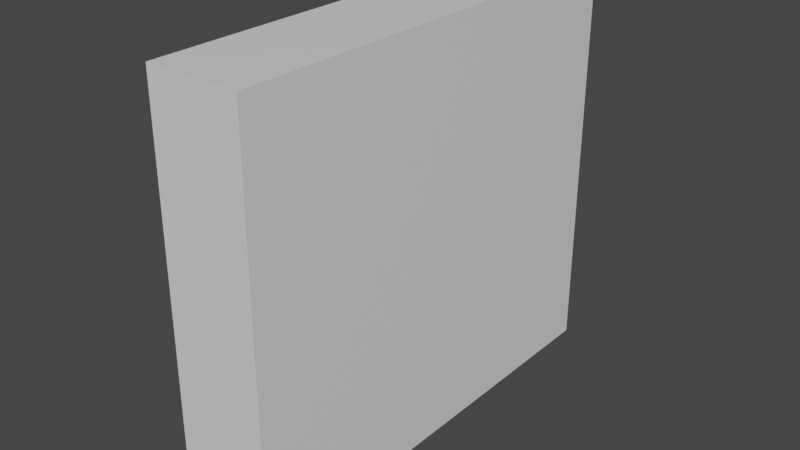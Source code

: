 # Source: ssc_scope.blend  (saved by Blender 2.81.16; exported with 4.5.12 LTS)
import bpy
from mathutils import Matrix  # noqa: F401  (used for matrix-valued properties, if any)

bpy.ops.wm.read_factory_settings(use_empty=True)
scene = bpy.context.scene
scene.name = 'Scene'

# ---- collections
col_collection = bpy.data.collections.new('Collection'); scene.collection.children.link(col_collection)

# ---- images (referenced by path relative to the original .blend; pixels are not part of the script)
import os
ASSET_DIR = os.environ.get("B2B_ASSET_DIR", "")  # directory of the original .blend (textures are referenced by path, not embedded)
HERE = os.path.dirname(os.path.abspath(__file__))  # packed textures are extracted next to this script under _unpacked/

def load_image(name, relpath, width, height, colorspace="sRGB"):
    """Load a texture the original file referenced (path relative to the .blend, or extracted next to this script)."""
    p = next((c for c in (os.path.join(HERE, relpath), os.path.join(ASSET_DIR, relpath)) if relpath and os.path.exists(c)), "")
    if p:
        img = bpy.data.images.load(p, check_existing=True)
        img.name = name
    else:  # same state as the original file: an image datablock whose file is absent (Cycles renders it pink)
        img = bpy.data.images.new(name, width, height)
        img.source = "FILE"
        img.filepath = "//" + (relpath or name)
    img.colorspace_settings.name = colorspace
    return img
img_scope_display_png = load_image('scope_display.png', 'scope_display.png', 1024, 1024, 'sRGB')

# ---- materials (node trees are filled in below, after node groups)
mat_material = bpy.data.materials.new('Material')
mat_material.alpha_threshold = 0.0
mat_material.use_transparent_shadow = False
mat_material.line_color = (0.0, 0.0, 0.0, 1.0)
mat_material_001 = bpy.data.materials.new('Material.001')
mat_material_001.use_transparent_shadow = False

# ---- material node trees
mat_material.use_nodes = True; mat_material.node_tree.nodes.clear()
_N = mat_material.node_tree.nodes; _L = mat_material.node_tree.links
n0 = _N.new('ShaderNodeOutputMaterial'); n0.name = 'Material Output'; n0.location = (300, 300)
n1 = _N.new('ShaderNodeBsdfPrincipled'); n1.name = 'Principled BSDF'; n1.location = (10, 300)
n1.distribution = 'GGX'
n1.subsurface_method = 'BURLEY'
n1.inputs[2].default_value = 0.4
n1.inputs[3].default_value = 1.45
n1.inputs[27].default_value = (0.0, 0.0, 0.0, 1.0)
n1.inputs[28].default_value = 1.0
_L.new(n1.outputs[0], n0.inputs[0])
n0.is_active_output = True
mat_material_001.use_nodes = True; mat_material_001.node_tree.nodes.clear()
_N = mat_material_001.node_tree.nodes; _L = mat_material_001.node_tree.links
n0 = _N.new('ShaderNodeOutputMaterial'); n0.name = 'Material Output'; n0.location = (300, 300)
n1 = _N.new('ShaderNodeBsdfPrincipled'); n1.name = 'Principled BSDF'; n1.location = (10, 300)
n1.distribution = 'GGX'
n1.subsurface_method = 'BURLEY'
n1.inputs[3].default_value = 1.45
n1.inputs[27].default_value = (0.0, 0.0, 0.0, 1.0)
n1.inputs[28].default_value = 1.0
n2 = _N.new('ShaderNodeTexImage'); n2.name = 'Image Texture'; n2.location = (-280, 260)
n2.image = img_scope_display_png
_L.new(n1.outputs[0], n0.inputs[0])
_L.new(n2.outputs[0], n1.inputs[0])
n0.is_active_output = True

# ---- world
world_world = bpy.data.worlds.new('World'); scene.world = world_world
world_world.use_nodes = True; world_world.node_tree.nodes.clear()
_N = world_world.node_tree.nodes; _L = world_world.node_tree.links
n0 = _N.new('ShaderNodeOutputWorld'); n0.name = 'World Output'; n0.location = (300, 300)
n1 = _N.new('ShaderNodeBackground'); n1.name = 'Background'; n1.location = (10, 300)
n1.inputs[0].default_value = (0.05088, 0.05088, 0.05088, 1.0)
_L.new(n1.outputs[0], n0.inputs[0])
n0.is_active_output = True
world_world.color = (0.05088, 0.05088, 0.05088)
world_world.use_sun_shadow = False
world_world.sun_shadow_jitter_overblur = 0.0

# ---- meshes
me_cube = bpy.data.meshes.new('Cube')
me_cube.from_pydata([(0.02001, -0.09632, 0.08742), (0.02001, 0.09568, 0.08742), (0.02001, 0.09568, -0.08488), (0.02001, -0.09696, -0.08488), (-0.01959, -0.09632, 0.08742), (-0.01959, 0.09568, 0.08742), (-0.01959, 0.09568, -0.08488), (-0.01959, -0.09696, -0.08488)], [], [(1, 2, 6, 5), (0, 4, 7, 3), (2, 3, 7, 6), (0, 1, 5, 4), (0, 3, 2, 1), (4, 5, 6, 7)])
_uv = me_cube.uv_layers.new(name='UVMap')
_uv.uv.foreach_set('vector', [0.0, 0.0, 0.0, 0.0, 0.0, 0.0, 0.0, 0.0, 0.0, 0.0, 0.0, 0.0, 0.0, 0.0, 0.0, 0.0, 0.0, 0.0, 0.0, 0.0, 0.0, 0.0, 0.0, 0.0, 0.0, 0.0, 0.0, 0.0, 0.0, 0.0, 0.0, 0.0, 0.0, 0.0, 0.0, 0.0, 0.0, 0.0, 0.0, 0.0, 0.0, 0.0, 0.0, 0.0, 0.0, 0.0, 0.0, 0.0])
me_cube.materials.append(mat_material)
me_cube.use_remesh_preserve_volume = False
me_cube.use_remesh_preserve_attributes = False
me_cube.use_mirror_vertex_groups = False
me_cube.update()
me_cube_001 = bpy.data.meshes.new('Cube.001')
me_cube_001.from_pydata([(-0.02136, 0.02814, -0.1331), (-0.02136, 0.1679, -0.1331), (-0.02136, 0.1679, -0.0201), (-0.02136, 0.02862, -0.0201), (-0.002406, 0.02814, -0.1331), (-0.002406, 0.1679, -0.1331), (-0.002406, 0.1679, -0.0201), (-0.002406, 0.02862, -0.0201)], [], [(2, 6, 5, 1), (3, 7, 6, 2), (1, 5, 4, 0), (0, 4, 7, 3), (7, 4, 5, 6), (3, 2, 1, 0)])
_uv = me_cube_001.uv_layers.new(name='UVMap')
_uv.uv.foreach_set('vector', [1.0, 0.999, 0.0, 0.999, 0.0, 0.004883, 1.0, 0.004883, 1.0, 0.999, 0.0, 0.999, 0.0, 0.004883, 1.0, 0.004883, 1.0, 0.999, 0.0, 0.999, 0.0, 0.004883, 1.0, 0.004883, 1.0, 0.999, 0.0, 0.999, 0.0, 0.004883, 1.0, 0.004883, 1.0, 0.999, 0.0, 0.999, 0.0, 0.004883, 1.0, 0.004883, 1.0, 0.999, 0.0, 0.999, 0.0, 0.004883, 1.0, 0.004883])
me_cube_001.materials.append(mat_material_001)
me_cube_001.use_remesh_fix_poles = True
me_cube_001.use_remesh_preserve_attributes = False
me_cube_001.use_mirror_vertex_groups = False
me_cube_001.update()

# ---- objects
ob_outer = bpy.data.objects.new('Outer', me_cube)
ob_viewsurface = bpy.data.objects.new('@ViewSurface', me_cube_001)

# ---- transforms, parenting, visibility, modifiers, constraints
ob_outer.location = (0.0, 0.0, 0.0)
ob_outer.lock_rotations_4d = False
ob_outer.empty_display_type = 'ARROWS'
ob_outer.lineart.crease_threshold = 0.0
ob_viewsurface.parent = ob_outer
ob_viewsurface.location = (2.181e-17, -0.09823, 0.08615)
ob_viewsurface.lineart.crease_threshold = 0.0

# ---- collection membership
col_collection.objects.link(ob_outer)
col_collection.objects.link(ob_viewsurface)

# ---- scene / render settings (as saved in the file)
scene.frame_start = 1; scene.frame_end = 250; scene.frame_set(0)
scene.render.engine = 'BLENDER_EEVEE_NEXT'
scene.cycles.use_denoising = False
scene.cycles.samples = 128
scene.cycles.sampling_pattern = 'TABULATED_SOBOL'
scene.cycles.use_adaptive_sampling = False
scene.cycles.use_light_tree = False
scene.view_settings.view_transform = 'Filmic'
bpy.context.view_layer.update()

# ---- added for rendering (the .blend has no active camera and no usable light): camera, sun
cam_auto = bpy.data.cameras.new('AutoCamera')
cam_auto.lens = 50.0
cam_auto.sensor_width = 36.0
cam_auto.clip_end = 1000.0
ob_auto_camera = bpy.data.objects.new('AutoCamera', cam_auto)
scene.collection.objects.link(ob_auto_camera)
ob_auto_camera.location = (0.241496, -0.291236, 0.195005)
ob_auto_camera.rotation_euler = (1.09748, -7.21219e-08, 0.694738)
scene.camera = ob_auto_camera
light_auto_sun = bpy.data.lights.new('AutoSun', 'SUN')
light_auto_sun.energy = 3.0
light_auto_sun.angle = 0.0523599
ob_auto_sun = bpy.data.objects.new('AutoSun', light_auto_sun)
scene.collection.objects.link(ob_auto_sun)
ob_auto_sun.rotation_euler = (0.872665, 0.174533, 0.523599)
bpy.context.view_layer.update()
